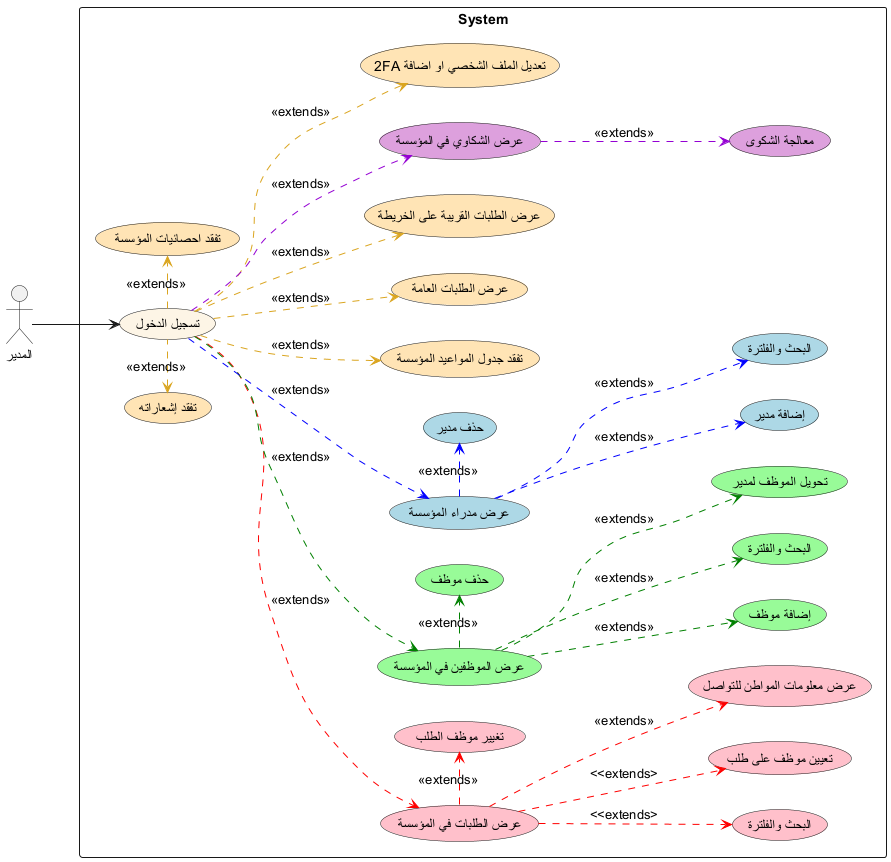

The diagram above was rendered by PlantUML. Its source (embedded in the PNG):
@startuml
left to right direction
skinparam backgroundColor transparent

:المدير: as org
rectangle System {
(تسجيل الدخول) as login #oldlace

(عرض الطلبات في المؤسسة) as uc1 #pink
(البحث والفلترة) as search #pink
(تعيين موظف على طلب) as uc2 #pink
(تغيير موظف الطلب) as uc3 #pink
(عرض معلومات المواطن للتواصل) as uc4 #pink

(عرض الموظفين في المؤسسة) as uc5 #palegreen
(إضافة موظف) as uc6 #palegreen
(حذف موظف) as uc7 #palegreen
(البحث والفلترة) as uc8 #palegreen
(تحويل الموظف لمدير) as uc13 #palegreen

(عرض مدراء المؤسسة) as uc9 #lightblue
(إضافة مدير) as uc10 #lightblue
(حذف مدير) as uc11 #lightblue
(البحث والفلترة) as uc12 #lightblue

(تفقد احصائيات المؤسسة) as uc21 #moccasin
(تفقد جدول المواعيد المؤسسة) as uc18 #moccasin
(عرض الطلبات العامة) as uc14 #moccasin
(عرض الطلبات القريبة على الخريطة) as uc15 #moccasin

(عرض الشكاوي في المؤسسة) as uc16 #plum
(معالجة الشكوى) as uc17 #plum

(تفقد إشعاراته) as uc19 #moccasin
(تعديل الملف الشخصي او اضافة 2FA) as uc20 #moccasin
}
org --> login

login .down.> uc1 #red : <<extends>>
uc1 .down.> uc2 #red : <<extends>
uc1 .down.> search #red : <<extends>
uc1 .right.> uc3 #red : <<extends>>
uc1  .down.> uc4 #red : <<extends>>

login .down.> uc5 #green : <<extends>>
uc5 .down.> uc6 #green : <<extends>>
uc5 .right.> uc7 #green : <<extends>>
uc5 .down.> uc8 #green : <<extends>>
uc5 .down.> uc13 #green : <<extends>>

login .down.> uc9 #blue : <<extends>>
uc9 .down.> uc10 #blue : <<extends>>
uc9 .right.> uc11 #blue : <<extends>>
uc9 .down.> uc12 #blue : <<extends>>

login .> uc21 #goldenrod : <<extends>>
login .down.> uc18 #goldenrod : <<extends>>
login .down.> uc14 #goldenrod : <<extends>>
login .down.> uc15 #goldenrod : <<extends>>
login .left.> uc19 #goldenrod : <<extends>>
login .down.> uc20 #goldenrod : <<extends>>

login .down.> uc16 #darkviolet : <<extends>>
uc16 .down.> uc17 #darkviolet : <<extends>>
@enduml